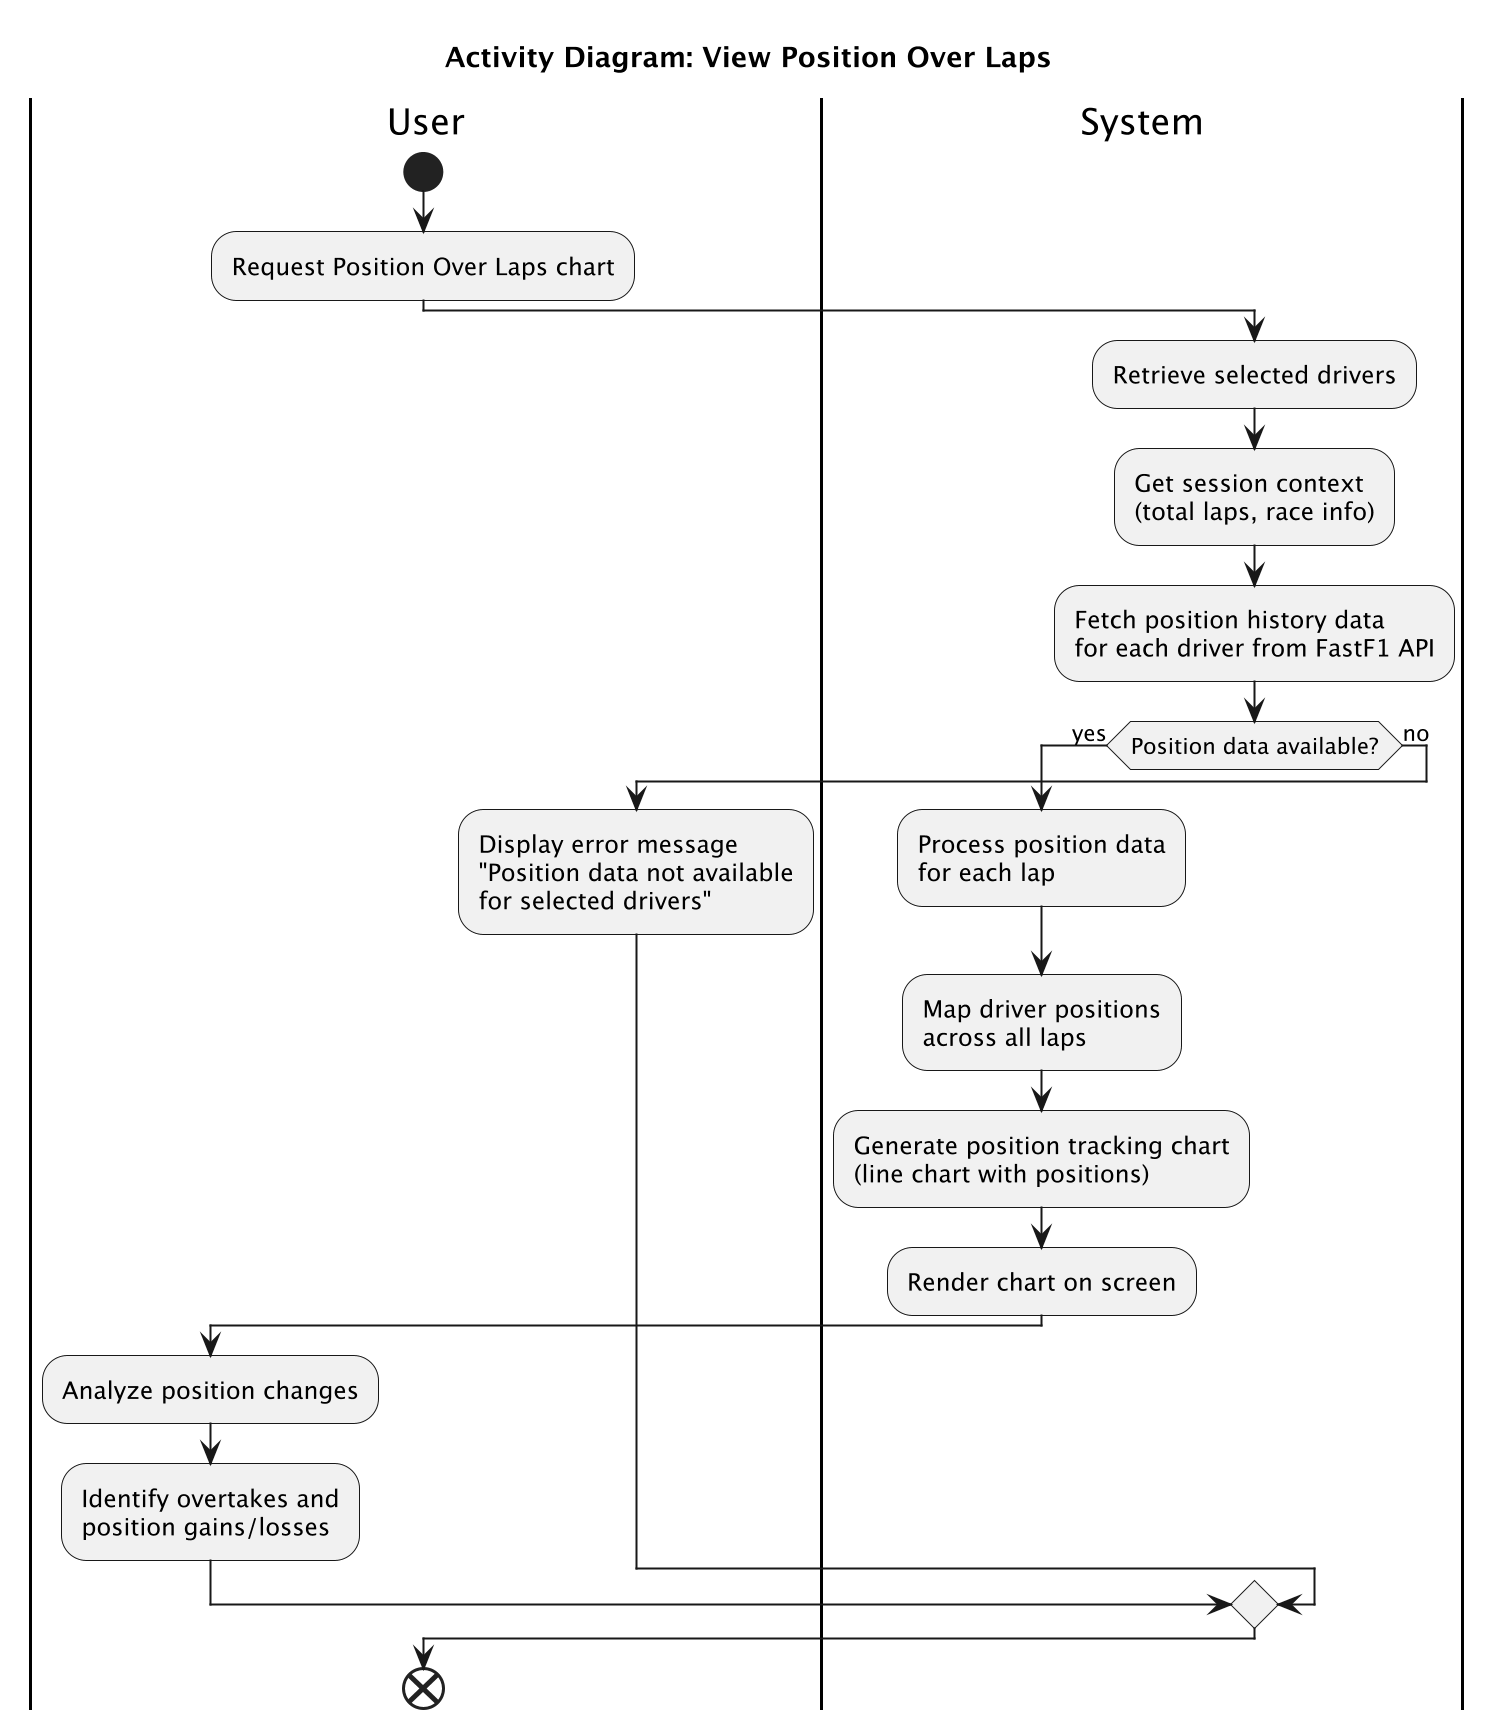

The diagram above was rendered by PlantUML. Its source (embedded in the PNG):
@startuml
skinparam backgroundColor white
scale 2

title Activity Diagram: View Position Over Laps

|User|
start
:Request Position Over Laps chart;

|System|
:Retrieve selected drivers;
:Get session context\n(total laps, race info);
:Fetch position history data\nfor each driver from FastF1 API;

if (Position data available?) then (yes)
  :Process position data\nfor each lap;
  :Map driver positions\nacross all laps;
  :Generate position tracking chart\n(line chart with positions);
  :Render chart on screen;

  |User|
  :Analyze position changes;
  :Identify overtakes and\nposition gains/losses;

else (no)
  :Display error message\n"Position data not available\nfor selected drivers";
endif

end

@enduml